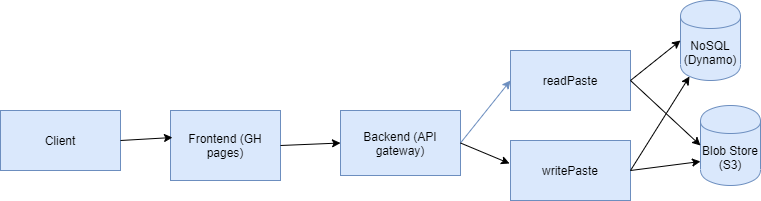

The diagram above was exported from draw.io. Its source (the exported page's mxGraphModel, read from the mxfile embedded in the PNG):
<mxGraphModel dx="1086" dy="806" grid="1" gridSize="10" guides="1" tooltips="1" connect="1" arrows="1" fold="1" page="1" pageScale="1" pageWidth="850" pageHeight="1100" math="0" shadow="0">
  <root>
    <mxCell id="0" />
    <mxCell id="1" parent="0" />
    <mxCell id="7NUlG7CwJqqjb-as3ExG-1" value="Client" style="rounded=0;whiteSpace=wrap;html=1;fillColor=#dae8fc;strokeColor=#6c8ebf;" vertex="1" parent="1">
      <mxGeometry x="70" y="140" width="120" height="60" as="geometry" />
    </mxCell>
    <mxCell id="7NUlG7CwJqqjb-as3ExG-2" value="Backend (API gateway)" style="rounded=0;whiteSpace=wrap;html=1;fillColor=#dae8fc;strokeColor=#6c8ebf;" vertex="1" parent="1">
      <mxGeometry x="410" y="140" width="120" height="65" as="geometry" />
    </mxCell>
    <mxCell id="7NUlG7CwJqqjb-as3ExG-5" value="Frontend (GH pages)" style="rounded=0;whiteSpace=wrap;html=1;fillColor=#dae8fc;strokeColor=#6c8ebf;" vertex="1" parent="1">
      <mxGeometry x="240" y="140" width="110" height="70" as="geometry" />
    </mxCell>
    <mxCell id="7NUlG7CwJqqjb-as3ExG-6" value="" style="endArrow=classic;html=1;exitX=1;exitY=0.5;exitDx=0;exitDy=0;entryX=0;entryY=0.5;entryDx=0;entryDy=0;" edge="1" parent="1" source="7NUlG7CwJqqjb-as3ExG-5" target="7NUlG7CwJqqjb-as3ExG-2">
      <mxGeometry width="50" height="50" relative="1" as="geometry">
        <mxPoint x="400" y="440" as="sourcePoint" />
        <mxPoint x="450" y="390" as="targetPoint" />
      </mxGeometry>
    </mxCell>
    <mxCell id="7NUlG7CwJqqjb-as3ExG-7" value="" style="endArrow=classic;html=1;exitX=1;exitY=0.5;exitDx=0;exitDy=0;entryX=0.018;entryY=0.386;entryDx=0;entryDy=0;entryPerimeter=0;" edge="1" parent="1" source="7NUlG7CwJqqjb-as3ExG-1" target="7NUlG7CwJqqjb-as3ExG-5">
      <mxGeometry width="50" height="50" relative="1" as="geometry">
        <mxPoint x="400" y="440" as="sourcePoint" />
        <mxPoint x="450" y="390" as="targetPoint" />
      </mxGeometry>
    </mxCell>
    <mxCell id="7NUlG7CwJqqjb-as3ExG-8" value="" style="endArrow=classic;html=1;exitX=1;exitY=0.5;exitDx=0;exitDy=0;fillColor=#dae8fc;strokeColor=#6c8ebf;entryX=0;entryY=0.5;entryDx=0;entryDy=0;" edge="1" parent="1" source="7NUlG7CwJqqjb-as3ExG-2" target="7NUlG7CwJqqjb-as3ExG-9">
      <mxGeometry width="50" height="50" relative="1" as="geometry">
        <mxPoint x="400" y="440" as="sourcePoint" />
        <mxPoint x="570" y="110" as="targetPoint" />
      </mxGeometry>
    </mxCell>
    <mxCell id="7NUlG7CwJqqjb-as3ExG-9" value="readPaste" style="rounded=0;whiteSpace=wrap;html=1;fillColor=#dae8fc;strokeColor=#6c8ebf;" vertex="1" parent="1">
      <mxGeometry x="580" y="80" width="120" height="60" as="geometry" />
    </mxCell>
    <mxCell id="7NUlG7CwJqqjb-as3ExG-10" value="writePaste" style="rounded=0;whiteSpace=wrap;html=1;fillColor=#dae8fc;strokeColor=#6c8ebf;" vertex="1" parent="1">
      <mxGeometry x="580" y="170" width="120" height="60" as="geometry" />
    </mxCell>
    <mxCell id="7NUlG7CwJqqjb-as3ExG-11" value="" style="endArrow=classic;html=1;exitX=1;exitY=0.5;exitDx=0;exitDy=0;entryX=-0.008;entryY=0.383;entryDx=0;entryDy=0;entryPerimeter=0;" edge="1" parent="1" source="7NUlG7CwJqqjb-as3ExG-2" target="7NUlG7CwJqqjb-as3ExG-10">
      <mxGeometry width="50" height="50" relative="1" as="geometry">
        <mxPoint x="400" y="440" as="sourcePoint" />
        <mxPoint x="450" y="390" as="targetPoint" />
      </mxGeometry>
    </mxCell>
    <mxCell id="7NUlG7CwJqqjb-as3ExG-12" value="NoSQL (Dynamo)" style="shape=cylinder;whiteSpace=wrap;html=1;boundedLbl=1;backgroundOutline=1;fillColor=#dae8fc;strokeColor=#6c8ebf;" vertex="1" parent="1">
      <mxGeometry x="750" y="30" width="60" height="80" as="geometry" />
    </mxCell>
    <mxCell id="7NUlG7CwJqqjb-as3ExG-13" value="" style="endArrow=classic;html=1;entryX=0;entryY=0.5;entryDx=0;entryDy=0;exitX=1;exitY=0.5;exitDx=0;exitDy=0;" edge="1" parent="1" source="7NUlG7CwJqqjb-as3ExG-9" target="7NUlG7CwJqqjb-as3ExG-12">
      <mxGeometry width="50" height="50" relative="1" as="geometry">
        <mxPoint x="400" y="440" as="sourcePoint" />
        <mxPoint x="450" y="390" as="targetPoint" />
      </mxGeometry>
    </mxCell>
    <mxCell id="7NUlG7CwJqqjb-as3ExG-15" value="" style="endArrow=classic;html=1;entryX=0.15;entryY=0.95;entryDx=0;entryDy=0;exitX=1;exitY=0.5;exitDx=0;exitDy=0;entryPerimeter=0;" edge="1" parent="1" source="7NUlG7CwJqqjb-as3ExG-10" target="7NUlG7CwJqqjb-as3ExG-12">
      <mxGeometry width="50" height="50" relative="1" as="geometry">
        <mxPoint x="400" y="440" as="sourcePoint" />
        <mxPoint x="450" y="390" as="targetPoint" />
      </mxGeometry>
    </mxCell>
    <mxCell id="7NUlG7CwJqqjb-as3ExG-16" value="Blob Store (S3)" style="shape=cylinder;whiteSpace=wrap;html=1;boundedLbl=1;backgroundOutline=1;fillColor=#dae8fc;strokeColor=#6c8ebf;" vertex="1" parent="1">
      <mxGeometry x="770" y="135" width="60" height="80" as="geometry" />
    </mxCell>
    <mxCell id="7NUlG7CwJqqjb-as3ExG-17" value="" style="endArrow=classic;html=1;exitX=1;exitY=0.5;exitDx=0;exitDy=0;entryX=0;entryY=0.7;entryDx=0;entryDy=0;" edge="1" parent="1" source="7NUlG7CwJqqjb-as3ExG-10" target="7NUlG7CwJqqjb-as3ExG-16">
      <mxGeometry width="50" height="50" relative="1" as="geometry">
        <mxPoint x="400" y="440" as="sourcePoint" />
        <mxPoint x="450" y="390" as="targetPoint" />
      </mxGeometry>
    </mxCell>
    <mxCell id="7NUlG7CwJqqjb-as3ExG-18" value="" style="endArrow=classic;html=1;exitX=1;exitY=0.5;exitDx=0;exitDy=0;entryX=0;entryY=0.5;entryDx=0;entryDy=0;" edge="1" parent="1" source="7NUlG7CwJqqjb-as3ExG-9" target="7NUlG7CwJqqjb-as3ExG-16">
      <mxGeometry width="50" height="50" relative="1" as="geometry">
        <mxPoint x="400" y="440" as="sourcePoint" />
        <mxPoint x="450" y="390" as="targetPoint" />
      </mxGeometry>
    </mxCell>
  </root>
</mxGraphModel>